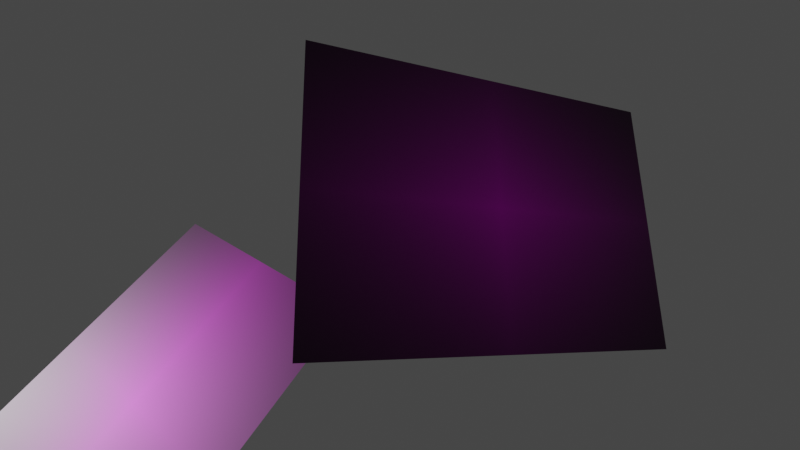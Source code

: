 # Source: calibration.blend  (saved by Blender 3.1.7; exported with 4.5.12 LTS)
import bpy
from mathutils import Matrix  # noqa: F401  (used for matrix-valued properties, if any)

bpy.ops.wm.read_factory_settings(use_empty=True)
scene = bpy.context.scene
scene.name = 'Scene'

# ---- collections
col_collection = bpy.data.collections.new('Collection'); scene.collection.children.link(col_collection)

# ---- images (referenced by path relative to the original .blend; pixels are not part of the script)
import os
ASSET_DIR = os.environ.get("B2B_ASSET_DIR", "")  # directory of the original .blend (textures are referenced by path, not embedded)
HERE = os.path.dirname(os.path.abspath(__file__))  # packed textures are extracted next to this script under _unpacked/

def load_image(name, relpath, width, height, colorspace="sRGB"):
    """Load a texture the original file referenced (path relative to the .blend, or extracted next to this script)."""
    p = next((c for c in (os.path.join(HERE, relpath), os.path.join(ASSET_DIR, relpath)) if relpath and os.path.exists(c)), "")
    if p:
        img = bpy.data.images.load(p, check_existing=True)
        img.name = name
    else:  # same state as the original file: an image datablock whose file is absent (Cycles renders it pink)
        img = bpy.data.images.new(name, width, height)
        img.source = "FILE"
        img.filepath = "//" + (relpath or name)
    img.colorspace_settings.name = colorspace
    return img
img_checkerboard_png = load_image('checkerboard.png', 'checkerboard.png', 1024, 1024, 'sRGB')
img_circles_png = load_image('circles.png', 'circles.png', 1024, 1024, 'sRGB')
img_radon_png = load_image('radon.png', 'radon.png', 1024, 1024, 'sRGB')

# ---- materials (node trees are filled in below, after node groups)
mat_checkerboard = bpy.data.materials.new('checkerboard')
mat_checkerboard.surface_render_method = 'BLENDED'
mat_checkerboard.blend_method = 'BLEND'
mat_checkerboard.use_transparent_shadow = False
mat_circles = bpy.data.materials.new('circles')
mat_circles.use_transparent_shadow = False
mat_radon = bpy.data.materials.new('radon')
mat_radon.use_transparent_shadow = False

# ---- material node trees
mat_checkerboard.use_nodes = True; mat_checkerboard.node_tree.nodes.clear()
_N = mat_checkerboard.node_tree.nodes; _L = mat_checkerboard.node_tree.links
n0 = _N.new('ShaderNodeOutputMaterial'); n0.name = 'Material Output'; n0.location = (300, 300)
n1 = _N.new('ShaderNodeTexImage'); n1.name = 'Image Texture'; n1.location = (-200, 300)
n1.image = img_checkerboard_png
n1.extension = 'CLIP'
n2 = _N.new('ShaderNodeBsdfPrincipled'); n2.name = 'Principled BSDF'; n2.location = (0, 300)
n2.distribution = 'GGX'
n2.subsurface_method = 'RANDOM_WALK_SKIN'
n2.inputs[3].default_value = 1.45
n2.inputs[27].default_value = (0.0, 0.0, 0.0, 1.0)
n2.inputs[28].default_value = 1.0
_L.new(n1.outputs[0], n2.inputs[0])
_L.new(n2.outputs[0], n0.inputs[0])
n0.is_active_output = True
mat_circles.use_nodes = True; mat_circles.node_tree.nodes.clear()
_N = mat_circles.node_tree.nodes; _L = mat_circles.node_tree.links
n0 = _N.new('ShaderNodeOutputMaterial'); n0.name = 'Material Output'; n0.location = (300, 300)
n1 = _N.new('ShaderNodeTexImage'); n1.name = 'Image Texture'; n1.location = (-200, 300)
n1.image = img_circles_png
n1.extension = 'CLIP'
n2 = _N.new('ShaderNodeBsdfPrincipled'); n2.name = 'Principled BSDF'; n2.location = (0, 300)
n2.distribution = 'GGX'
n2.subsurface_method = 'RANDOM_WALK_SKIN'
n2.inputs[3].default_value = 1.45
n2.inputs[27].default_value = (0.0, 0.0, 0.0, 1.0)
n2.inputs[28].default_value = 1.0
_L.new(n1.outputs[0], n2.inputs[0])
_L.new(n2.outputs[0], n0.inputs[0])
n0.is_active_output = True
mat_radon.use_nodes = True; mat_radon.node_tree.nodes.clear()
_N = mat_radon.node_tree.nodes; _L = mat_radon.node_tree.links
n0 = _N.new('ShaderNodeOutputMaterial'); n0.name = 'Material Output'; n0.location = (300, 300)
n1 = _N.new('ShaderNodeTexImage'); n1.name = 'Image Texture'; n1.location = (-200, 300)
n1.image = img_radon_png
n1.extension = 'CLIP'
n2 = _N.new('ShaderNodeBsdfPrincipled'); n2.name = 'Principled BSDF'; n2.location = (0, 300)
n2.distribution = 'GGX'
n2.subsurface_method = 'RANDOM_WALK_SKIN'
n2.inputs[3].default_value = 1.45
n2.inputs[27].default_value = (0.0, 0.0, 0.0, 1.0)
n2.inputs[28].default_value = 1.0
_L.new(n1.outputs[0], n2.inputs[0])
_L.new(n2.outputs[0], n0.inputs[0])
n0.is_active_output = True

# ---- world
world_world = bpy.data.worlds.new('World'); scene.world = world_world
world_world.use_nodes = True; world_world.node_tree.nodes.clear()
_N = world_world.node_tree.nodes; _L = world_world.node_tree.links
n0 = _N.new('ShaderNodeOutputWorld'); n0.name = 'World Output'; n0.location = (300, 300)
n1 = _N.new('ShaderNodeBackground'); n1.name = 'Background'; n1.location = (10, 300)
n1.inputs[0].default_value = (0.05088, 0.05088, 0.05088, 1.0)
_L.new(n1.outputs[0], n0.inputs[0])
n0.is_active_output = True
world_world.color = (0.05088, 0.05088, 0.05088)
world_world.use_sun_shadow = False
world_world.sun_shadow_jitter_overblur = 0.0

# ---- cameras
cam_camera = bpy.data.cameras.new('Camera')
cam_camera.clip_end = 100.0
cam_camera.lens = 20.0
cam_camera.ortho_scale = 7.314
cam_camera.fisheye_fov = 3.144
cam_camera.fisheye_lens = 8.0

# ---- lights
light_light = bpy.data.lights.new('Light', 'POINT')
light_light.transmission_factor = 0.0
light_light.energy = 1000.0
light_light.shadow_soft_size = 0.1
light_light.shadow_maximum_resolution = 0.006
light_light.use_absolute_resolution = True

# ---- meshes
me_checkerboard = bpy.data.meshes.new('checkerboard')
me_checkerboard.from_pydata([(-0.1485, -0.21, 0.0), (0.1485, -0.21, 0.0), (-0.1485, 0.21, 0.0), (0.1485, 0.21, 0.0)], [], [(0, 1, 3, 2)])
_uv = me_checkerboard.uv_layers.new(name='UVMap')
_uv.uv.foreach_set('vector', [0.0, 0.0, 1.0, 0.0, 1.0, 1.0, 0.0, 1.0])
me_checkerboard.materials.append(mat_checkerboard)
me_checkerboard.use_remesh_fix_poles = True
me_checkerboard.use_remesh_preserve_attributes = False
me_checkerboard.update()
me_circles = bpy.data.meshes.new('circles')
me_circles.from_pydata([(-0.1485, -0.21, 0.0), (0.1485, -0.21, 0.0), (-0.1485, 0.21, 0.0), (0.1485, 0.21, 0.0)], [], [(0, 1, 3, 2)])
_uv = me_circles.uv_layers.new(name='UVMap')
_uv.uv.foreach_set('vector', [0.0, 0.0, 1.0, 0.0, 1.0, 1.0, 0.0, 1.0])
me_circles.materials.append(mat_circles)
me_circles.use_remesh_fix_poles = True
me_circles.use_remesh_preserve_attributes = False
me_circles.update()
me_radon = bpy.data.meshes.new('radon')
me_radon.from_pydata([(-0.1485, -0.21, 0.0), (0.1485, -0.21, 0.0), (-0.1485, 0.21, 0.0), (0.1485, 0.21, 0.0)], [], [(0, 1, 3, 2)])
_uv = me_radon.uv_layers.new(name='UVMap')
_uv.uv.foreach_set('vector', [0.0, 0.0, 1.0, 0.0, 1.0, 1.0, 0.0, 1.0])
me_radon.materials.append(mat_radon)
me_radon.use_remesh_fix_poles = True
me_radon.use_remesh_preserve_attributes = False
me_radon.update()

# ---- objects
ob_light = bpy.data.objects.new('Light', light_light)
ob_camera = bpy.data.objects.new('Camera', cam_camera)
ob_checkerboard = bpy.data.objects.new('checkerboard', me_checkerboard)
ob_circles = bpy.data.objects.new('circles', me_circles)
ob_radon = bpy.data.objects.new('radon', me_radon)

# ---- transforms, parenting, visibility, modifiers, constraints
ob_light.location = (-4.059, 1.39, 0.5275)
ob_light.rotation_euler = (0.1275, 0.0, 0.0)
ob_light.lock_rotations_4d = False
ob_light.empty_display_type = 'ARROWS'
ob_light.color = (0.0, 0.0, 0.0, 0.0)
ob_light.lineart.crease_threshold = 0.0
ob_camera.location = (0.0, 0.0, 0.5)
ob_camera.lock_rotations_4d = False
ob_camera.empty_display_type = 'ARROWS'
ob_camera.color = (0.0, 0.0, 0.0, 0.0)
ob_camera.display_type = 'WIRE'
ob_camera.lineart.crease_threshold = 0.0
ob_checkerboard.location = (-0.3, -0.2, 0.0)
ob_checkerboard.rotation_euler = (-0.5, -0.5, -0.4)
ob_circles.location = (0.1069, 0.01788, 10.0)
ob_circles.rotation_euler = (0.3805, 0.2382, 1.586)
ob_radon.location = (0.1069, 0.01788, 0.03309)
ob_radon.rotation_euler = (0.3805, 0.2382, 1.586)

# ---- collection membership
col_collection.objects.link(ob_light)
col_collection.objects.link(ob_camera)
col_collection.objects.link(ob_checkerboard)
col_collection.objects.link(ob_circles)
col_collection.objects.link(ob_radon)

# ---- scene / render settings (as saved in the file)
scene.camera = ob_camera
scene.frame_start = 1; scene.frame_end = 250; scene.frame_set(224)
scene.render.engine = 'BLENDER_EEVEE_NEXT'
scene.render.image_settings.color_mode = 'RGB'
scene.cycles.sampling_pattern = 'TABULATED_SOBOL'
scene.cycles.use_light_tree = False
scene.view_settings.view_transform = 'Filmic'
bpy.context.view_layer.update()

